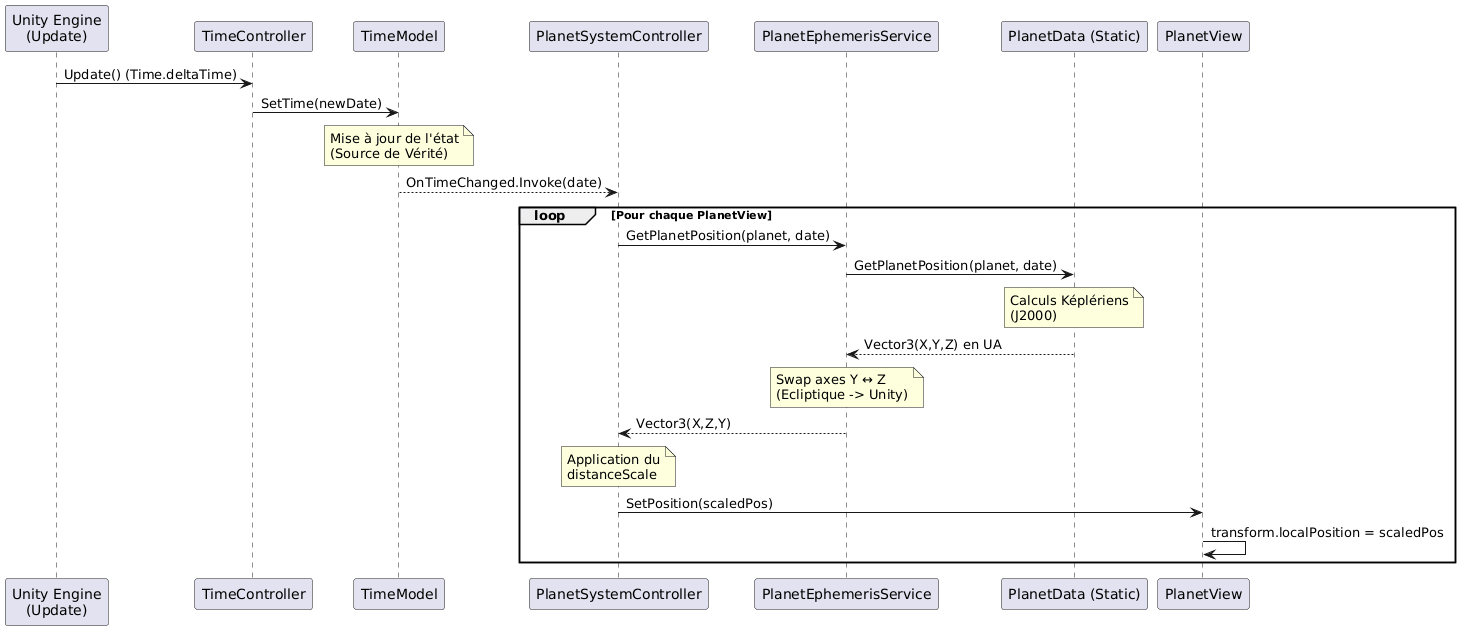

The diagram above was rendered by PlantUML. Its source (embedded in the PNG):
@startuml
participant "Unity Engine\n(Update)" as U
participant "TimeController" as TC
participant "TimeModel" as TM
participant "PlanetSystemController" as PSC
participant "PlanetEphemerisService" as PES
participant "PlanetData (Static)" as PD
participant "PlanetView" as PV

U -> TC : Update() (Time.deltaTime)
TC -> TM : SetTime(newDate)

note over TM
Mise à jour de l'état
(Source de Vérité)
end note

TM --> PSC : OnTimeChanged.Invoke(date)

loop Pour chaque PlanetView
    PSC -> PES : GetPlanetPosition(planet, date)
    
    PES -> PD : GetPlanetPosition(planet, date)

    note over PD
    Calculs Képlériens
    (J2000)
    end note

    PD --> PES : Vector3(X,Y,Z) en UA

    note over PES
    Swap axes Y ↔ Z
    (Ecliptique -> Unity)
    end note

    PES --> PSC : Vector3(X,Z,Y)

    note over PSC
    Application du
    distanceScale
    end note

    PSC -> PV : SetPosition(scaledPos)
    PV -> PV : transform.localPosition = scaledPos
end
@enduml